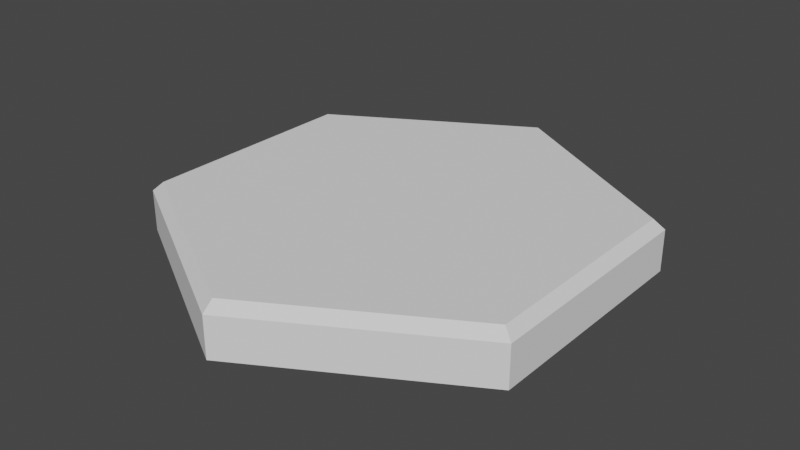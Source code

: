 # Source: Hexagon.blend  (saved by Blender 2.80.75; exported with 4.5.12 LTS)
import bpy
from mathutils import Matrix  # noqa: F401  (used for matrix-valued properties, if any)

bpy.ops.wm.read_factory_settings(use_empty=True)
scene = bpy.context.scene
scene.name = 'Scene'

# ---- collections
col_collection = bpy.data.collections.new('Collection'); scene.collection.children.link(col_collection)

# ---- world
world_world = bpy.data.worlds.new('World'); scene.world = world_world
world_world.use_nodes = True; world_world.node_tree.nodes.clear()
_N = world_world.node_tree.nodes; _L = world_world.node_tree.links
n0 = _N.new('ShaderNodeOutputWorld'); n0.name = 'World Output'; n0.location = (300, 300)
n1 = _N.new('ShaderNodeBackground'); n1.name = 'Background'; n1.location = (10, 300)
n1.inputs[0].default_value = (0.05088, 0.05088, 0.05088, 1.0)
_L.new(n1.outputs[0], n0.inputs[0])
n0.is_active_output = True
world_world.color = (0.05088, 0.05088, 0.05088)
world_world.use_sun_shadow = False
world_world.sun_shadow_jitter_overblur = 0.0

# ---- meshes
me_circle = bpy.data.meshes.new('Circle')
me_circle.from_pydata([(0.0, 1.0, 0.0), (-0.866, 0.5, 0.0), (-0.866, -0.5, 0.0), (8.742e-08, -1.0, 0.0), (0.866, -0.5, 0.0), (0.866, 0.5, 0.0), (-0.866, 0.5, 0.1762), (-0.8248, 0.4762, 0.2175), (-5.588e-09, 0.9524, 0.2175), (0.0, 1.0, 0.1762), (-0.866, -0.5, 0.1762), (-0.8248, -0.4762, 0.2175), (8.742e-08, -1.0, 0.1762), (8.009e-08, -0.9524, 0.2175), (0.866, -0.5, 0.1762), (0.8248, -0.4762, 0.2175), (0.866, 0.5, 0.1762), (0.8248, 0.4762, 0.2175)], [], [(1, 0, 5, 4, 3, 2), (1, 2, 10, 6), (2, 3, 12, 10), (4, 5, 16, 14), (5, 0, 9, 16), (3, 4, 14, 12), (7, 11, 13, 15, 17, 8), (7, 8, 9, 6), (11, 7, 6, 10), (13, 11, 10, 12), (15, 13, 12, 14), (17, 15, 14, 16), (8, 17, 16, 9), (0, 1, 6, 9)])
_uv = me_circle.uv_layers.new(name='UVMap')
_uv.uv.foreach_set('vector', [0.0, 0.0, 0.0, 0.0, 0.0, 0.0, 0.0, 0.0, 0.0, 0.0, 0.0, 0.0, 0.0, 0.0, 0.0, 0.0, 0.0, 0.0, 0.0, 0.0, 0.0, 0.0, 0.0, 0.0, 0.0, 0.0, 0.0, 0.0, 0.0, 0.0, 0.0, 0.0, 0.0, 0.0, 0.0, 0.0, 0.0, 0.0, 0.0, 0.0, 0.0, 0.0, 0.0, 0.0, 0.0, 0.0, 0.0, 0.0, 0.0, 0.0, 0.0, 0.0, 0.0, 0.0, 0.0, 0.0, 0.0, 0.0, 0.0, 0.0, 0.0, 0.0, 0.0, 0.0, 0.0, 0.0, 0.0, 0.0, 0.0, 0.0, 0.0, 0.0, 0.0, 0.0, 0.0, 0.0, 0.0, 0.0, 0.0, 0.0, 0.0, 0.0, 0.0, 0.0, 0.0, 0.0, 0.0, 0.0, 0.0, 0.0, 0.0, 0.0, 0.0, 0.0, 0.0, 0.0, 0.0, 0.0, 0.0, 0.0, 0.0, 0.0, 0.0, 0.0, 0.0, 0.0, 0.0, 0.0, 0.0, 0.0, 0.0, 0.0, 0.0, 0.0, 0.0, 0.0, 0.0, 0.0, 0.0, 0.0])
me_circle.use_remesh_preserve_volume = False
me_circle.use_remesh_preserve_attributes = False
me_circle.use_mirror_vertex_groups = False
me_circle.update()

# ---- objects
ob_circle = bpy.data.objects.new('Circle', me_circle)

# ---- transforms, parenting, visibility, modifiers, constraints
ob_circle.location = (0.0, 0.0, 0.0)
ob_circle.lineart.crease_threshold = 0.0

# ---- collection membership
col_collection.objects.link(ob_circle)

# ---- scene / render settings (as saved in the file)
scene.frame_start = 1; scene.frame_end = 250; scene.frame_set(0)
scene.render.engine = 'BLENDER_EEVEE_NEXT'
scene.cycles.use_denoising = False
scene.cycles.samples = 128
scene.cycles.sampling_pattern = 'TABULATED_SOBOL'
scene.cycles.use_adaptive_sampling = False
scene.cycles.use_light_tree = False
scene.view_settings.view_transform = 'Filmic'
bpy.context.view_layer.update()

# ---- added for rendering (the .blend has no active camera and no usable light): camera, sun
cam_auto = bpy.data.cameras.new('AutoCamera')
cam_auto.lens = 50.0
cam_auto.sensor_width = 36.0
cam_auto.clip_end = 1000.0
ob_auto_camera = bpy.data.objects.new('AutoCamera', cam_auto)
scene.collection.objects.link(ob_auto_camera)
ob_auto_camera.location = (2.45617, -2.9474, 2.07367)
ob_auto_camera.rotation_euler = (1.09748, -7.21219e-08, 0.694738)
scene.camera = ob_auto_camera
light_auto_sun = bpy.data.lights.new('AutoSun', 'SUN')
light_auto_sun.energy = 3.0
light_auto_sun.angle = 0.0523599
ob_auto_sun = bpy.data.objects.new('AutoSun', light_auto_sun)
scene.collection.objects.link(ob_auto_sun)
ob_auto_sun.rotation_euler = (0.872665, 0.174533, 0.523599)
bpy.context.view_layer.update()
